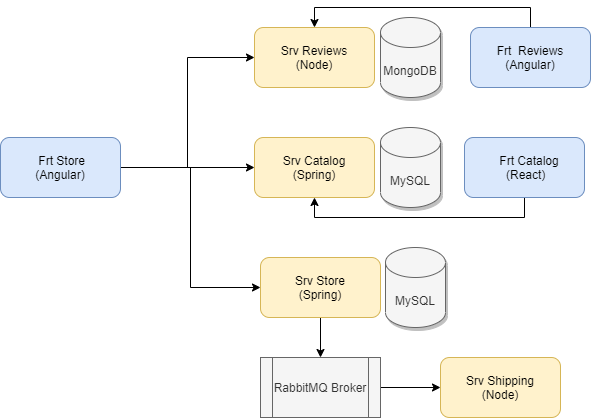

The diagram above was exported from draw.io. Its source (the exported page's mxGraphModel, read from the mxfile embedded in the PNG):
<mxGraphModel dx="852" dy="494" grid="1" gridSize="10" guides="1" tooltips="1" connect="1" arrows="1" fold="1" page="1" pageScale="1" pageWidth="827" pageHeight="1169" math="0" shadow="0">
  <root>
    <mxCell id="d4umh_35wW_SBFBmeN1b-0" />
    <mxCell id="d4umh_35wW_SBFBmeN1b-1" parent="d4umh_35wW_SBFBmeN1b-0" />
    <mxCell id="d4umh_35wW_SBFBmeN1b-2" value="Srv Catalog&lt;br&gt;(Spring)" style="rounded=1;whiteSpace=wrap;html=1;fillColor=#fff2cc;strokeColor=#d6b656;" parent="d4umh_35wW_SBFBmeN1b-1" vertex="1">
      <mxGeometry x="414" y="440" width="120" height="60" as="geometry" />
    </mxCell>
    <mxCell id="d4umh_35wW_SBFBmeN1b-3" value="Srv Reviews&lt;br&gt;(Node)" style="rounded=1;whiteSpace=wrap;html=1;fillColor=#fff2cc;strokeColor=#d6b656;" parent="d4umh_35wW_SBFBmeN1b-1" vertex="1">
      <mxGeometry x="414" y="330" width="120" height="60" as="geometry" />
    </mxCell>
    <mxCell id="d4umh_35wW_SBFBmeN1b-4" style="edgeStyle=orthogonalEdgeStyle;rounded=0;orthogonalLoop=1;jettySize=auto;html=1;exitX=0.5;exitY=1;exitDx=0;exitDy=0;entryX=0.5;entryY=1;entryDx=0;entryDy=0;" parent="d4umh_35wW_SBFBmeN1b-1" source="d4umh_35wW_SBFBmeN1b-5" target="d4umh_35wW_SBFBmeN1b-2" edge="1">
      <mxGeometry relative="1" as="geometry" />
    </mxCell>
    <mxCell id="d4umh_35wW_SBFBmeN1b-5" value="&amp;nbsp; &amp;nbsp; Frt Catalog&amp;nbsp; &amp;nbsp;(React)" style="rounded=1;whiteSpace=wrap;html=1;fillColor=#dae8fc;strokeColor=#6c8ebf;" parent="d4umh_35wW_SBFBmeN1b-1" vertex="1">
      <mxGeometry x="624" y="440" width="120" height="60" as="geometry" />
    </mxCell>
    <mxCell id="d4umh_35wW_SBFBmeN1b-6" style="edgeStyle=orthogonalEdgeStyle;rounded=0;orthogonalLoop=1;jettySize=auto;html=1;entryX=0.5;entryY=0;entryDx=0;entryDy=0;exitX=0.5;exitY=0;exitDx=0;exitDy=0;" parent="d4umh_35wW_SBFBmeN1b-1" source="d4umh_35wW_SBFBmeN1b-7" target="d4umh_35wW_SBFBmeN1b-3" edge="1">
      <mxGeometry relative="1" as="geometry" />
    </mxCell>
    <mxCell id="d4umh_35wW_SBFBmeN1b-7" value="Frt&amp;nbsp; Reviews (Angular)" style="rounded=1;whiteSpace=wrap;html=1;fillColor=#dae8fc;strokeColor=#6c8ebf;" parent="d4umh_35wW_SBFBmeN1b-1" vertex="1">
      <mxGeometry x="630" y="330" width="120" height="60" as="geometry" />
    </mxCell>
    <mxCell id="d4umh_35wW_SBFBmeN1b-8" value="MySQL" style="shape=cylinder3;whiteSpace=wrap;html=1;boundedLbl=1;backgroundOutline=1;size=15;shadow=1;glass=0;sketch=0;fillColor=#f5f5f5;strokeColor=#666666;fontColor=#333333;" parent="d4umh_35wW_SBFBmeN1b-1" vertex="1">
      <mxGeometry x="540" y="430" width="60" height="80" as="geometry" />
    </mxCell>
    <mxCell id="d4umh_35wW_SBFBmeN1b-9" value="MongoDB" style="shape=cylinder3;whiteSpace=wrap;html=1;boundedLbl=1;backgroundOutline=1;size=15;shadow=1;glass=0;sketch=0;fillColor=#f5f5f5;strokeColor=#666666;fontColor=#333333;" parent="d4umh_35wW_SBFBmeN1b-1" vertex="1">
      <mxGeometry x="540" y="320" width="60" height="80" as="geometry" />
    </mxCell>
    <mxCell id="2bhqJOKSW1Y6dfVrJkyV-1" style="edgeStyle=orthogonalEdgeStyle;rounded=0;orthogonalLoop=1;jettySize=auto;html=1;entryX=0.5;entryY=0;entryDx=0;entryDy=0;" edge="1" parent="d4umh_35wW_SBFBmeN1b-1" source="d4umh_35wW_SBFBmeN1b-10" target="2bhqJOKSW1Y6dfVrJkyV-0">
      <mxGeometry relative="1" as="geometry" />
    </mxCell>
    <mxCell id="d4umh_35wW_SBFBmeN1b-10" value="Srv Store&lt;br&gt;(Spring)" style="rounded=1;whiteSpace=wrap;html=1;fillColor=#fff2cc;strokeColor=#d6b656;" parent="d4umh_35wW_SBFBmeN1b-1" vertex="1">
      <mxGeometry x="420" y="560" width="120" height="60" as="geometry" />
    </mxCell>
    <mxCell id="MX4MHTauvQ3eOyTE-1uN-0" style="edgeStyle=orthogonalEdgeStyle;rounded=0;orthogonalLoop=1;jettySize=auto;html=1;entryX=0;entryY=0.5;entryDx=0;entryDy=0;" edge="1" parent="d4umh_35wW_SBFBmeN1b-1" source="d4umh_35wW_SBFBmeN1b-15" target="d4umh_35wW_SBFBmeN1b-3">
      <mxGeometry relative="1" as="geometry" />
    </mxCell>
    <mxCell id="MX4MHTauvQ3eOyTE-1uN-1" style="edgeStyle=orthogonalEdgeStyle;rounded=0;orthogonalLoop=1;jettySize=auto;html=1;entryX=0;entryY=0.5;entryDx=0;entryDy=0;" edge="1" parent="d4umh_35wW_SBFBmeN1b-1" source="d4umh_35wW_SBFBmeN1b-15" target="d4umh_35wW_SBFBmeN1b-2">
      <mxGeometry relative="1" as="geometry" />
    </mxCell>
    <mxCell id="MX4MHTauvQ3eOyTE-1uN-2" style="edgeStyle=orthogonalEdgeStyle;rounded=0;orthogonalLoop=1;jettySize=auto;html=1;entryX=0;entryY=0.5;entryDx=0;entryDy=0;" edge="1" parent="d4umh_35wW_SBFBmeN1b-1" source="d4umh_35wW_SBFBmeN1b-15" target="d4umh_35wW_SBFBmeN1b-10">
      <mxGeometry relative="1" as="geometry">
        <Array as="points">
          <mxPoint x="350" y="470" />
          <mxPoint x="350" y="590" />
        </Array>
      </mxGeometry>
    </mxCell>
    <mxCell id="d4umh_35wW_SBFBmeN1b-15" value="&amp;nbsp; &amp;nbsp; Frt Store&amp;nbsp; &amp;nbsp; (Angular)" style="rounded=1;whiteSpace=wrap;html=1;fillColor=#dae8fc;strokeColor=#6c8ebf;" parent="d4umh_35wW_SBFBmeN1b-1" vertex="1">
      <mxGeometry x="160" y="440" width="120" height="60" as="geometry" />
    </mxCell>
    <mxCell id="d4umh_35wW_SBFBmeN1b-17" value="MySQL" style="shape=cylinder3;whiteSpace=wrap;html=1;boundedLbl=1;backgroundOutline=1;size=15;shadow=1;glass=0;sketch=0;fillColor=#f5f5f5;strokeColor=#666666;fontColor=#333333;" parent="d4umh_35wW_SBFBmeN1b-1" vertex="1">
      <mxGeometry x="545" y="550" width="60" height="80" as="geometry" />
    </mxCell>
    <mxCell id="MX4MHTauvQ3eOyTE-1uN-4" style="edgeStyle=orthogonalEdgeStyle;rounded=0;orthogonalLoop=1;jettySize=auto;html=1;exitX=1;exitY=0.5;exitDx=0;exitDy=0;entryX=0;entryY=0.5;entryDx=0;entryDy=0;" edge="1" parent="d4umh_35wW_SBFBmeN1b-1" source="2bhqJOKSW1Y6dfVrJkyV-0" target="MX4MHTauvQ3eOyTE-1uN-3">
      <mxGeometry relative="1" as="geometry" />
    </mxCell>
    <mxCell id="2bhqJOKSW1Y6dfVrJkyV-0" value="RabbitMQ Broker" style="shape=process;whiteSpace=wrap;html=1;backgroundOutline=1;fillColor=#f5f5f5;strokeColor=#666666;fontColor=#333333;" vertex="1" parent="d4umh_35wW_SBFBmeN1b-1">
      <mxGeometry x="420" y="660" width="120" height="60" as="geometry" />
    </mxCell>
    <mxCell id="MX4MHTauvQ3eOyTE-1uN-3" value="Srv Shipping&lt;br&gt;(Node)" style="rounded=1;whiteSpace=wrap;html=1;fillColor=#fff2cc;strokeColor=#d6b656;" vertex="1" parent="d4umh_35wW_SBFBmeN1b-1">
      <mxGeometry x="600" y="660" width="120" height="60" as="geometry" />
    </mxCell>
  </root>
</mxGraphModel>